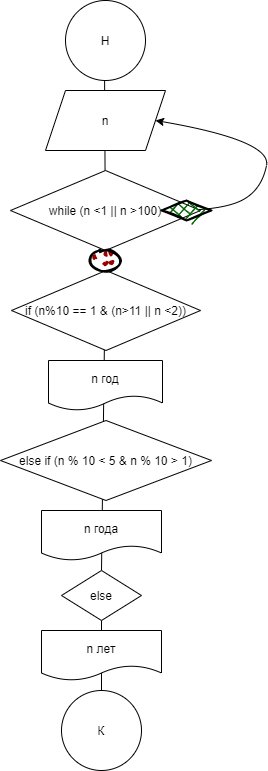

The diagram above was exported from draw.io. Its source (the exported page's mxGraphModel, read from the mxfile embedded in the PNG):
<mxGraphModel dx="1381" dy="795" grid="1" gridSize="10" guides="1" tooltips="1" connect="1" arrows="1" fold="1" page="1" pageScale="1" pageWidth="827" pageHeight="1169" math="0" shadow="0">
  <root>
    <mxCell id="0" />
    <mxCell id="1" parent="0" />
    <mxCell id="BcXn5OibVXTrOX8Q0r28-21" value="" style="endArrow=none;html=1;rounded=0;" edge="1" parent="1" target="BcXn5OibVXTrOX8Q0r28-20">
      <mxGeometry width="50" height="50" relative="1" as="geometry">
        <mxPoint x="410" y="740" as="sourcePoint" />
        <mxPoint x="410" y="590" as="targetPoint" />
      </mxGeometry>
    </mxCell>
    <mxCell id="BcXn5OibVXTrOX8Q0r28-23" value="" style="endArrow=none;html=1;rounded=0;startArrow=none;exitX=0.5;exitY=0;exitDx=0;exitDy=0;" edge="1" parent="1" source="BcXn5OibVXTrOX8Q0r28-2" target="BcXn5OibVXTrOX8Q0r28-22">
      <mxGeometry width="50" height="50" relative="1" as="geometry">
        <mxPoint x="410" y="810" as="sourcePoint" />
        <mxPoint x="413.9230779339189" y="299.99986859055934" as="targetPoint" />
      </mxGeometry>
    </mxCell>
    <mxCell id="BcXn5OibVXTrOX8Q0r28-10" value="" style="endArrow=none;html=1;rounded=0;startArrow=none;exitX=0.5;exitY=0;exitDx=0;exitDy=0;" edge="1" parent="1" source="BcXn5OibVXTrOX8Q0r28-22" target="BcXn5OibVXTrOX8Q0r28-9">
      <mxGeometry width="50" height="50" relative="1" as="geometry">
        <mxPoint x="413" y="740" as="sourcePoint" />
        <mxPoint x="413" y="90" as="targetPoint" />
      </mxGeometry>
    </mxCell>
    <mxCell id="BcXn5OibVXTrOX8Q0r28-7" value="" style="curved=1;endArrow=classic;html=1;rounded=0;entryX=1;entryY=0.5;entryDx=0;entryDy=0;" edge="1" parent="1" target="BcXn5OibVXTrOX8Q0r28-5">
      <mxGeometry width="50" height="50" relative="1" as="geometry">
        <mxPoint x="480" y="240" as="sourcePoint" />
        <mxPoint x="520" y="160" as="targetPoint" />
        <Array as="points">
          <mxPoint x="530" y="240" />
          <mxPoint x="570" y="220" />
          <mxPoint x="580" y="170" />
        </Array>
      </mxGeometry>
    </mxCell>
    <mxCell id="BcXn5OibVXTrOX8Q0r28-3" value="" style="endArrow=none;html=1;rounded=0;startArrow=none;" edge="1" parent="1" source="BcXn5OibVXTrOX8Q0r28-9">
      <mxGeometry width="50" height="50" relative="1" as="geometry">
        <mxPoint x="413" y="740" as="sourcePoint" />
        <mxPoint x="413" y="90" as="targetPoint" />
      </mxGeometry>
    </mxCell>
    <mxCell id="BcXn5OibVXTrOX8Q0r28-1" value="Н" style="ellipse;whiteSpace=wrap;html=1;aspect=fixed;" vertex="1" parent="1">
      <mxGeometry x="374" y="30" width="80" height="80" as="geometry" />
    </mxCell>
    <mxCell id="BcXn5OibVXTrOX8Q0r28-2" value="К" style="ellipse;whiteSpace=wrap;html=1;aspect=fixed;" vertex="1" parent="1">
      <mxGeometry x="370" y="720" width="80" height="80" as="geometry" />
    </mxCell>
    <mxCell id="BcXn5OibVXTrOX8Q0r28-4" value="while (n &amp;lt;1 || n &amp;gt;100)" style="rhombus;whiteSpace=wrap;html=1;" vertex="1" parent="1">
      <mxGeometry x="319" y="200" width="190" height="80" as="geometry" />
    </mxCell>
    <mxCell id="BcXn5OibVXTrOX8Q0r28-5" value="n" style="shape=parallelogram;perimeter=parallelogramPerimeter;whiteSpace=wrap;html=1;fixedSize=1;" vertex="1" parent="1">
      <mxGeometry x="354" y="120" width="120" height="60" as="geometry" />
    </mxCell>
    <mxCell id="BcXn5OibVXTrOX8Q0r28-8" value="if&amp;nbsp;(n%10 == 1 &amp;amp; (n&amp;gt;11 || n &amp;lt;2))" style="rhombus;whiteSpace=wrap;html=1;" vertex="1" parent="1">
      <mxGeometry x="320" y="300" width="189" height="80" as="geometry" />
    </mxCell>
    <mxCell id="BcXn5OibVXTrOX8Q0r28-9" value="" style="ellipse;whiteSpace=wrap;html=1;strokeWidth=2;fillWeight=2;hachureGap=8;fillColor=#990000;fillStyle=dots;sketch=1;" vertex="1" parent="1">
      <mxGeometry x="399" y="280" width="30" height="20" as="geometry" />
    </mxCell>
    <mxCell id="BcXn5OibVXTrOX8Q0r28-11" value="" style="rhombus;whiteSpace=wrap;html=1;strokeWidth=2;fillWeight=-1;hachureGap=8;fillStyle=cross-hatch;fillColor=#006600;sketch=1;" vertex="1" parent="1">
      <mxGeometry x="470" y="230" width="50" height="20" as="geometry" />
    </mxCell>
    <mxCell id="BcXn5OibVXTrOX8Q0r28-14" value="n год" style="shape=document;whiteSpace=wrap;html=1;boundedLbl=1;" vertex="1" parent="1">
      <mxGeometry x="357" y="390" width="114" height="50" as="geometry" />
    </mxCell>
    <mxCell id="BcXn5OibVXTrOX8Q0r28-16" value="else if (n % 10 &amp;lt; 5 &amp;amp; n % 10 &amp;gt; 1)" style="rhombus;whiteSpace=wrap;html=1;" vertex="1" parent="1">
      <mxGeometry x="309" y="450" width="211" height="80" as="geometry" />
    </mxCell>
    <mxCell id="BcXn5OibVXTrOX8Q0r28-17" value="n года" style="shape=document;whiteSpace=wrap;html=1;boundedLbl=1;" vertex="1" parent="1">
      <mxGeometry x="350" y="540" width="120" height="50" as="geometry" />
    </mxCell>
    <mxCell id="BcXn5OibVXTrOX8Q0r28-20" value="n лет" style="shape=document;whiteSpace=wrap;html=1;boundedLbl=1;" vertex="1" parent="1">
      <mxGeometry x="350" y="660" width="120" height="50" as="geometry" />
    </mxCell>
    <mxCell id="BcXn5OibVXTrOX8Q0r28-22" value="else" style="rhombus;whiteSpace=wrap;html=1;" vertex="1" parent="1">
      <mxGeometry x="370" y="600" width="80" height="50" as="geometry" />
    </mxCell>
  </root>
</mxGraphModel>